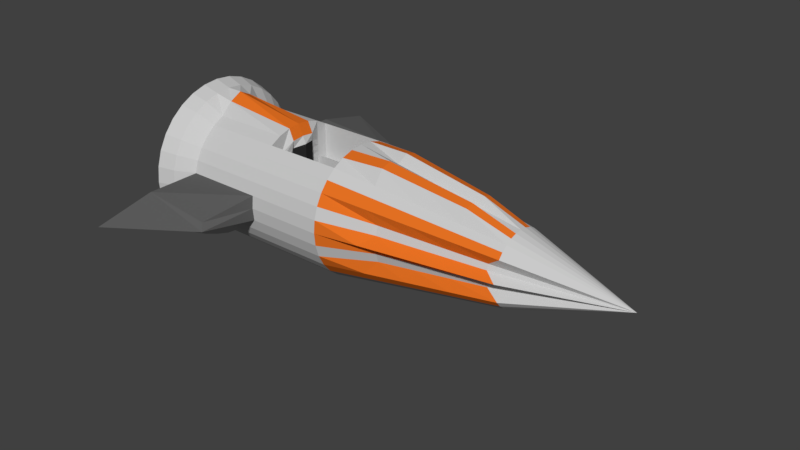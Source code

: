 # Source: Rocket.blend  (saved by Blender 2.79.0; exported with 4.5.12 LTS)
import bpy
from mathutils import Matrix  # noqa: F401  (used for matrix-valued properties, if any)

bpy.ops.wm.read_factory_settings(use_empty=True)
scene = bpy.context.scene
scene.name = 'Scene'

# ---- collections
col_collection_1 = bpy.data.collections.new('Collection 1'); scene.collection.children.link(col_collection_1)

# ---- materials (node trees are filled in below, after node groups)
mat_rocketmaincolor = bpy.data.materials.new('RocketMainColor')
mat_rocketmaincolor.alpha_threshold = 0.0
mat_rocketmaincolor.use_transparent_shadow = False
mat_rocketmaincolor.diffuse_color = (0.5926, 0.5926, 0.5926, 1.0)
mat_rocketmaincolor.roughness = 0.5
mat_wings = bpy.data.materials.new('wings')
mat_wings.alpha_threshold = 0.0
mat_wings.use_transparent_shadow = False
mat_wings.diffuse_color = (0.1193, 0.1193, 0.1193, 1.0)
mat_wings.roughness = 0.5
mat_buffercolor = bpy.data.materials.new('bufferColor')
mat_buffercolor.alpha_threshold = 0.0
mat_buffercolor.use_transparent_shadow = False
mat_buffercolor.diffuse_color = (0.8, 0.1685, 0.01701, 1.0)
mat_buffercolor.roughness = 0.5
mat_seat = bpy.data.materials.new('seat')
mat_seat.alpha_threshold = 0.0
mat_seat.use_transparent_shadow = False
mat_seat.diffuse_color = (0.02539, 0.02539, 0.02539, 1.0)
mat_seat.roughness = 0.5
mat_material_001 = bpy.data.materials.new('Material.001')
mat_material_001.alpha_threshold = 0.0
mat_material_001.use_transparent_shadow = False
mat_material_001.diffuse_color = (0.1376, 0.1376, 0.1376, 1.0)
mat_material_001.roughness = 0.5
mat_material_002 = bpy.data.materials.new('Material.002')
mat_material_002.alpha_threshold = 0.0
mat_material_002.use_transparent_shadow = False
mat_material_002.diffuse_color = (0.0, 0.233, 0.005778, 1.0)
mat_material_002.roughness = 0.5
mat_material_003 = bpy.data.materials.new('Material.003')
mat_material_003.alpha_threshold = 0.0
mat_material_003.use_transparent_shadow = False
mat_material_003.diffuse_color = (0.2598, 0.2389, 0.2545, 1.0)
mat_material_003.roughness = 0.5

# ---- material node trees

# ---- world
world_world = bpy.data.worlds.new('World'); scene.world = world_world
world_world.color = (0.05088, 0.05088, 0.05088)
world_world.use_sun_shadow = False
world_world.sun_shadow_jitter_overblur = 0.0
world_world.cycles.sampling_method = 'MANUAL'

# ---- meshes
me_cone = bpy.data.meshes.new('Cone')
me_cone.from_pydata([(0.0, 1.0, -1.0), (0.1578, 0.7931, -1.347), (0.3095, 0.7471, -1.347), (0.5556, 0.8315, -1.0), (0.7071, 0.7071, -1.0), (0.8315, 0.5556, -1.0), (0.9239, 0.3827, -1.0), (0.9808, 0.1951, -1.0), (1.0, 7.55e-08, -1.0), (0.9808, -0.1951, -1.0), (0.9239, -0.3827, -1.0), (0.8315, -0.5556, -1.0), (0.7071, -0.7071, -1.0), (0.5556, -0.8315, -1.0), (0.3095, -0.7471, -1.347), (0.1578, -0.7931, -1.347), (-3.258e-07, -1.0, -1.0), (-0.1578, -0.7931, -1.347), (-0.3095, -0.7471, -1.347), (-0.5556, -0.8315, -1.0), (-0.7071, -0.7071, -1.0), (-0.8315, -0.5556, -1.0), (-0.9239, -0.3827, -1.0), (2.104e-07, -1.452e-07, 2.08), (-0.9808, -0.1951, -1.0), (-1.0, 9.656e-07, -1.0), (-0.9808, 0.1951, -1.0), (-0.9239, 0.3827, -1.0), (-0.8315, 0.5556, -1.0), (-0.7071, 0.7071, -1.0), (-0.5556, 0.8315, -1.0), (-0.3095, 0.7471, -1.347), (-0.1578, 0.7931, -1.347), (2.448e-07, 1.794, -5.84), (0.3499, 1.759, -5.84), (0.6864, 1.657, -5.84), (0.9965, 1.491, -5.84), (1.268, 1.268, -5.84), (1.491, 0.9965, -5.84), (1.657, 0.6864, -5.84), (1.759, 0.3499, -5.84), (1.794, -1.272e-08, -5.84), (1.759, -0.3499, -5.84), (1.657, -0.6864, -5.84), (1.491, -0.9965, -5.84), (1.268, -1.268, -5.84), (0.9965, -1.491, -5.84), (0.6864, -1.657, -5.84), (0.3499, -1.759, -5.84), (-3.396e-07, -1.794, -5.84), (-0.3499, -1.759, -5.84), (-0.6864, -1.657, -5.84), (-0.9965, -1.491, -5.84), (-1.268, -1.268, -5.84), (-1.491, -0.9965, -5.84), (-1.657, -0.6864, -5.84), (-1.759, -0.3499, -5.84), (-1.794, 1.584e-06, -5.84), (-1.759, 0.3499, -5.84), (-1.657, 0.6864, -5.84), (-1.491, 0.9965, -5.84), (-1.268, 1.268, -5.84), (-0.9965, 1.491, -5.84), (-0.6864, 1.657, -5.84), (-0.3499, 1.759, -5.84), (3.505e-07, 1.794, -10.2), (0.3499, 1.759, -10.2), (0.6864, 1.657, -10.2), (0.9965, 1.491, -10.2), (1.268, 1.268, -10.2), (1.491, 0.9965, -10.2), (1.657, 0.6864, -10.2), (1.759, 0.3499, -10.2), (1.794, -8.669e-09, -10.2), (1.759, -0.3499, -10.2), (1.657, -0.6864, -10.2), (1.491, -0.9965, -10.2), (1.268, -1.268, -10.2), (0.9965, -1.491, -10.2), (0.6864, -1.657, -10.2), (0.3499, -1.759, -10.2), (-2.34e-07, -1.794, -10.2), (-0.3499, -1.759, -10.2), (-0.6864, -1.657, -10.2), (-0.9965, -1.491, -10.2), (-1.268, -1.268, -10.2), (-1.491, -0.9965, -10.2), (-1.657, -0.6864, -10.2), (-1.978, -0.3499, -10.2), (-2.164, 1.588e-06, -10.2), (-1.978, 0.3499, -10.2), (-1.657, 0.6864, -10.2), (-1.491, 0.9965, -10.2), (-1.268, 1.268, -10.2), (-0.9965, 1.491, -10.2), (-0.6864, 1.657, -10.2), (-0.3499, 1.759, -10.2), (3.505e-07, 1.794, -10.2), (0.3499, 1.759, -10.2), (0.6864, 1.657, -10.2), (0.9965, 1.491, -10.2), (1.268, 1.268, -10.2), (1.491, 0.9965, -10.2), (1.657, 0.6864, -10.2), (1.759, 0.3499, -10.2), (1.794, -8.669e-09, -10.2), (1.759, -0.3499, -10.2), (1.657, -0.6864, -10.2), (1.491, -0.9965, -10.2), (1.268, -1.268, -10.2), (0.9965, -1.491, -10.2), (0.6864, -1.657, -10.2), (0.3499, -1.759, -10.2), (-2.34e-07, -1.794, -10.2), (-0.3499, -1.759, -10.2), (-0.6864, -1.657, -10.2), (-0.9965, -1.491, -10.2), (-1.268, -1.268, -10.2), (-1.491, -0.9965, -10.2), (-1.657, -0.6864, -10.2), (-1.657, 0.6864, -10.2), (-1.491, 0.9965, -10.2), (-1.268, 1.268, -10.2), (-0.9965, 1.491, -10.2), (-0.6864, 1.657, -10.2), (-0.3499, 1.759, -10.2), (4.731e-07, 2.162, -10.65), (0.4219, 2.121, -10.65), (0.8275, 1.998, -10.65), (1.201, 1.798, -10.65), (1.529, 1.529, -10.65), (1.798, 1.201, -10.65), (1.998, 0.8275, -10.65), (2.121, 0.4219, -10.65), (2.162, -7.647e-08, -10.65), (2.121, -0.4219, -10.65), (1.998, -0.8275, -10.65), (1.798, -1.201, -10.65), (1.529, -1.529, -10.65), (1.201, -1.798, -10.65), (0.8275, -1.998, -10.65), (0.4219, -2.121, -10.65), (-2.315e-07, -2.162, -10.65), (-0.4219, -2.121, -10.65), (-0.8275, -1.998, -10.65), (-1.201, -1.798, -10.65), (-1.529, -1.529, -10.65), (-1.798, -1.201, -10.65), (-1.998, -0.8275, -10.65), (-2.121, -0.4219, -10.65), (-2.162, 1.848e-06, -10.65), (-2.121, 0.4219, -10.65), (-1.998, 0.8275, -10.65), (-1.798, 1.201, -10.65), (-1.529, 1.529, -10.65), (-1.201, 1.798, -10.65), (-0.8275, 1.998, -10.65), (-0.4219, 2.121, -10.65), (1.372e-07, 2.308, -11.12), (0.4502, 2.263, -11.12), (0.8831, 2.132, -11.12), (1.282, 1.919, -11.12), (1.632, 1.632, -11.12), (1.919, 1.282, -11.12), (2.132, 0.8831, -11.12), (2.263, 0.4502, -11.12), (2.308, -1.021e-07, -11.12), (2.263, -0.4502, -11.12), (2.132, -0.8831, -11.12), (1.919, -1.282, -11.12), (1.632, -1.632, -11.12), (1.282, -1.919, -11.12), (0.8831, -2.132, -11.12), (0.4502, -2.263, -11.12), (-6.148e-07, -2.308, -11.12), (-0.4502, -2.263, -11.12), (-0.8831, -2.132, -11.12), (-1.282, -1.919, -11.12), (-1.632, -1.632, -11.12), (-1.919, -1.282, -11.12), (-2.132, -0.8831, -11.12), (-2.263, -0.4502, -11.12), (-2.308, 1.952e-06, -11.12), (-2.263, 0.4502, -11.12), (-2.132, 0.8831, -11.12), (-1.919, 1.282, -11.12), (-1.632, 1.632, -11.12), (-1.282, 1.919, -11.12), (-0.8831, 2.132, -11.12), (-0.4502, 2.263, -11.12), (2.899e-07, 1.818, -10.57), (0.3546, 1.783, -10.57), (0.6956, 1.679, -10.57), (1.01, 1.511, -10.57), (1.285, 1.285, -10.57), (1.511, 1.01, -10.57), (1.679, 0.6956, -10.57), (1.783, 0.3546, -10.57), (1.818, -1.552e-07, -10.57), (1.783, -0.3546, -10.57), (1.679, -0.6956, -10.57), (1.511, -1.01, -10.57), (1.285, -1.285, -10.57), (1.01, -1.511, -10.57), (0.6956, -1.679, -10.57), (0.3546, -1.783, -10.57), (-3.024e-07, -1.818, -10.57), (-0.3546, -1.783, -10.57), (-0.6956, -1.679, -10.57), (-1.01, -1.511, -10.57), (-1.285, -1.285, -10.57), (-1.511, -1.01, -10.57), (-1.679, -0.6956, -10.57), (-1.783, -0.3546, -10.57), (-1.818, 1.463e-06, -10.57), (-1.783, 0.3546, -10.57), (-1.679, 0.6956, -10.57), (-1.511, 1.01, -10.57), (-1.285, 1.285, -10.57), (-1.01, 1.511, -10.57), (-0.6956, 1.679, -10.57), (-0.3546, 1.783, -10.57), (0.9965, -1.491, -8.017), (1.268, -1.268, -8.017), (-1.491, 0.9965, -8.017), (-1.657, 0.6864, -8.017), (0.6864, -1.657, -8.017), (0.3499, 1.759, -8.017), (2.977e-07, 1.794, -8.017), (-1.268, 1.268, -8.017), (0.3499, -1.759, -8.017), (0.6864, 1.657, -8.017), (-0.9965, 1.491, -8.017), (-2.868e-07, -1.794, -8.017), (0.9965, 1.491, -8.017), (-0.6864, 1.657, -8.017), (-0.3499, -1.759, -8.017), (1.268, 1.268, -8.017), (-0.3499, 1.759, -8.017), (-0.6864, -1.657, -8.017), (1.491, 0.9965, -8.017), (-0.9965, -1.491, -8.017), (1.657, 0.6864, -8.017), (-1.268, -1.268, -8.017), (1.759, 0.3499, -8.017), (-1.491, -0.9965, -8.017), (1.794, -1.069e-08, -8.017), (-1.657, -0.6864, -8.017), (1.759, -0.3499, -8.017), (-1.759, -0.3499, -8.017), (1.657, -0.6864, -8.017), (-1.794, 1.586e-06, -8.017), (1.491, -0.9965, -8.017), (-1.759, 0.3499, -8.017), (-0.4541, -0.9965, -5.84), (-0.6199, -0.6864, -5.84), (-0.722, -0.3499, -5.84), (-0.7564, 5.858e-07, -5.84), (-0.722, 0.3499, -5.84), (-0.6199, 0.6864, -5.84), (-0.4541, 0.9965, -5.84), (-0.6199, 0.6864, -8.017), (-0.4541, 0.9965, -8.017), (-0.4541, -0.9965, -8.017), (-0.6199, -0.6864, -8.017), (-0.722, -0.3499, -8.017), (0.5652, 0.9965, -5.84), (-0.722, 0.3499, -8.017), (0.5652, -0.9965, -5.84), (0.3994, -0.6864, -5.84), (0.2974, -0.3499, -5.641), (0.2629, -4.271e-07, -5.641), (0.2974, 0.3499, -5.641), (0.3994, 0.6864, -5.84), (0.5652, 0.9965, -5.84), (0.3994, 0.6864, -8.017), (0.5652, 0.9965, -8.017), (0.5652, -0.9965, -8.017), (0.3994, -0.6864, -8.017), (0.09598, -0.3499, -8.017), (0.06151, -3.983e-07, -8.017), (0.09598, 0.3499, -8.017), (-1.139, -0.6864, -5.84), (-1.48, 1.045e-06, -7.881), (-1.446, -0.3499, -7.881), (-1.139, 0.6864, -5.84), (-0.9728, 0.9965, -5.84), (-0.9728, -0.9965, -5.84), (-1.241, -0.3499, -5.84), (-0.9728, -0.9965, -8.017), (-1.139, -0.6864, -8.017), (-1.275, 1.085e-06, -5.84), (-0.9728, 0.9965, -8.017), (-1.446, 0.3499, -7.881), (-1.139, 0.6864, -8.017), (-1.241, 0.3499, -5.84), (0.05552, -0.9965, -8.017), (0.3994, 0.6864, -5.84), (-0.2123, -0.3499, -8.017), (0.05552, -0.9965, -5.84), (-0.1102, -0.6864, -5.84), (-0.2123, -0.3499, -5.641), (-0.1102, -0.6864, -8.017), (-0.2468, 6.6e-08, -5.641), (-0.2123, 0.3499, -5.641), (-0.1102, 0.6864, -8.017), (0.05553, 0.9965, -8.017), (-0.1102, 0.6864, -5.84), (0.05553, 0.9965, -5.84), (-0.2123, 0.3499, -8.017), (-1.241, -0.3499, -7.893), (-0.722, -0.3499, -7.893), (-0.2468, 6.328e-08, -7.783), (-0.7564, 5.564e-07, -7.783), (-0.2123, -0.3499, -7.893), (0.2974, -0.3499, -7.893), (-0.722, 0.3499, -7.893), (-1.241, 0.3499, -7.893), (0.2974, 0.3499, -7.893), (0.2629, -4.298e-07, -7.783), (-0.2123, 0.3499, -7.893), (-1.275, 1.055e-06, -7.783), (0.3994, 0.6864, -8.017), (0.5652, 0.9965, -8.017), (-0.6601, 0.6864, -5.84), (-0.4944, 0.9965, -5.84), (-0.6601, 0.6864, -8.017), (-0.4944, 0.9965, -8.017), (-0.4923, -0.9965, -5.84), (-0.6581, -0.6864, -5.84), (-0.4923, -0.9965, -8.017), (-0.6581, -0.6864, -8.017), (-1.139, -0.6864, -5.84), (-0.6199, -0.6864, -5.84), (-0.722, -0.3499, -5.84), (-0.7564, 5.858e-07, -5.84), (-0.722, 0.3499, -5.84), (-0.6199, 0.6864, -5.84), (-1.241, -0.3499, -5.84), (-1.275, 1.085e-06, -5.84), (-1.241, 0.3499, -5.84), (-1.139, 0.6864, -5.84), (-0.9656, -0.6864, -5.84), (-0.7928, -0.6864, -5.84), (-1.205, -0.3499, -7.927), (-0.9632, -0.3499, -7.972), (-0.7999, 0.9965, -5.84), (-0.627, 0.9965, -5.84), (-0.9656, -0.6864, -8.017), (-0.7928, -0.6864, -8.017), (-0.7999, 0.9965, -8.017), (-0.627, 0.9965, -8.017), (-1.205, 0.3499, -7.927), (-0.9632, 0.3499, -7.972), (-0.7928, 0.6864, -5.84), (-0.9656, 0.6864, -5.84), (-0.627, -0.9965, -5.84), (-0.7999, -0.9965, -5.84), (-0.627, -0.9965, -8.017), (-0.7999, -0.9965, -8.017), (-0.7928, 0.6864, -8.017), (-0.9656, 0.6864, -8.017), (-1.068, -0.3499, -7.893), (-0.8948, -0.3499, -7.893), (-1.068, 0.3499, -7.893), (-0.8948, 0.3499, -7.893), (-0.9293, 7.227e-07, -7.783), (-1.102, 8.89e-07, -7.783), (-1.152, -0.6864, -5.977), (-0.8143, -0.6864, -5.977), (-1.351, -0.3499, -5.977), (-1.014, -0.3499, -5.977), (-1.419, 9.369e-07, -5.977), (-1.081, 7.705e-07, -5.977), (-1.351, 0.3499, -5.977), (-1.014, 0.3499, -5.977), (-0.8143, 0.6864, -5.977), (-1.152, 0.6864, -5.977), (1.268, -1.268, -7.291), (1.268, -1.268, -6.565), (2.801e-07, 1.794, -7.291), (2.624e-07, 1.794, -6.565), (0.9965, -1.491, -6.565), (0.9965, -1.491, -7.291), (-1.491, 0.9965, -6.565), (-1.491, 0.9965, -7.291), (0.6864, -1.657, -6.565), (0.6864, -1.657, -7.291), (0.3499, 1.759, -6.565), (0.3499, 1.759, -7.291), (-1.268, 1.268, -6.565), (-1.268, 1.268, -7.291), (0.3499, -1.759, -6.565), (0.3499, -1.759, -7.291), (0.6864, 1.657, -6.565), (0.6864, 1.657, -7.291), (-0.9965, 1.491, -6.565), (-0.9965, 1.491, -7.291), (-3.22e-07, -1.794, -6.565), (-3.044e-07, -1.794, -7.291), (0.9965, 1.491, -6.565), (0.9965, 1.491, -7.291), (-0.6864, 1.657, -6.565), (-0.6864, 1.657, -7.291), (-0.3499, -1.759, -6.565), (-0.3499, -1.759, -7.291), (1.268, 1.268, -6.565), (1.268, 1.268, -7.291), (-0.3499, 1.759, -6.565), (-0.3499, 1.759, -7.291), (-0.6864, -1.657, -6.565), (-0.6864, -1.657, -7.291), (1.491, 0.9965, -6.565), (1.491, 0.9965, -7.291), (-0.9965, -1.491, -6.565), (-0.9965, -1.491, -7.291), (1.657, 0.6864, -6.565), (1.657, 0.6864, -7.291), (-1.268, -1.268, -6.565), (-1.268, -1.268, -7.291), (1.759, 0.3499, -6.565), (1.759, 0.3499, -7.291), (-1.491, -0.9965, -6.565), (-1.491, -0.9965, -7.291), (1.794, -1.204e-08, -6.565), (1.794, -1.137e-08, -7.291), (1.759, -0.3499, -6.565), (1.759, -0.3499, -7.291), (1.657, -0.6864, -6.565), (1.657, -0.6864, -7.291), (1.491, -0.9965, -6.565), (1.491, -0.9965, -7.291), (-0.4541, 0.9965, -6.565), (-0.4541, 0.9965, -7.291), (-0.4541, -0.9965, -6.565), (-0.4541, -0.9965, -7.291), (0.3994, 0.6864, -7.291), (0.3994, 0.6864, -6.565), (0.5652, 0.9965, -6.565), (0.5652, 0.9965, -7.291), (0.5652, -0.9965, -6.565), (0.5652, -0.9965, -7.291), (0.3994, -0.6864, -6.565), (0.3994, -0.6864, -7.291), (0.2974, -0.3499, -6.565), (0.09598, -0.3499, -7.291), (0.2629, -3.997e-07, -6.565), (0.06151, -3.99e-07, -7.291), (0.2974, 0.3499, -6.565), (0.09598, 0.3499, -7.291), (-0.9728, 0.9965, -7.291), (-0.9728, 0.9965, -6.565), (-0.9728, -0.9965, -6.565), (-0.9728, -0.9965, -7.291), (0.05553, 0.9965, -7.291), (0.05553, 0.9965, -6.565), (0.05552, -0.9965, -6.565), (0.05552, -0.9965, -7.291), (0.3994, 0.6864, -7.291), (0.3994, 0.6864, -6.565), (0.5652, 0.9965, -6.565), (0.5652, 0.9965, -7.291), (-0.6601, 0.6864, -7.291), (-0.6601, 0.6864, -6.565), (-0.4944, 0.9965, -6.565), (-0.4944, 0.9965, -7.291), (-0.4923, -0.9965, -6.565), (-0.4923, -0.9965, -7.291), (-0.6581, -0.6864, -6.565), (-0.6581, -0.6864, -7.291), (-0.7999, 0.9965, -7.291), (-0.7999, 0.9965, -6.565), (-0.627, 0.9965, -7.291), (-0.627, 0.9965, -6.565), (-0.7999, -0.9965, -6.565), (-0.7999, -0.9965, -7.291), (-0.627, -0.9965, -6.565), (-0.627, -0.9965, -7.291), (-6.067e-08, 1.645, -10.05), (0.321, 1.614, -10.05), (0.6297, 1.52, -10.05), (0.9141, 1.368, -10.05), (1.163, 1.163, -10.05), (1.368, 0.9141, -10.05), (1.52, 0.6297, -10.05), (1.614, 0.321, -10.05), (1.645, -1.214e-07, -10.05), (1.614, -0.321, -10.05), (1.52, -0.6297, -10.05), (1.368, -0.9141, -10.05), (1.163, -1.163, -10.05), (0.9141, -1.368, -10.05), (0.6297, -1.52, -10.05), (0.321, -1.614, -10.05), (-5.968e-07, -1.645, -10.05), (-0.321, -1.614, -10.05), (-0.6297, -1.52, -10.05), (-0.9141, -1.368, -10.05), (-1.163, -1.163, -10.05), (-1.368, -0.9141, -10.05), (-1.52, -0.6297, -10.05), (-1.614, -0.321, -10.05), (-1.645, 1.343e-06, -10.05), (-1.614, 0.321, -10.05), (-1.52, 0.6297, -10.05), (-1.368, 0.9141, -10.05), (-1.163, 1.163, -10.05), (-0.9141, 1.368, -10.05), (-0.6297, 1.52, -10.05), (-0.321, 1.614, -10.05), (-1.19e-08, 1.153, -9.879), (0.2249, 1.131, -9.879), (0.4412, 1.065, -9.879), (0.6405, 0.9586, -9.879), (0.8153, 0.8153, -9.879), (0.9586, 0.6405, -9.879), (1.065, 0.4412, -9.879), (1.131, 0.2249, -9.879), (1.153, -2.822e-08, -9.879), (1.131, -0.2249, -9.879), (1.065, -0.4412, -9.879), (0.9586, -0.6405, -9.879), (0.8153, -0.8153, -9.879), (0.6405, -0.9586, -9.879), (0.4412, -1.065, -9.879), (0.2249, -1.131, -9.879), (-3.876e-07, -1.153, -9.879), (-0.2249, -1.131, -9.879), (-0.4412, -1.065, -9.879), (-0.6405, -0.9586, -9.879), (-0.8153, -0.8153, -9.879), (-0.9586, -0.6405, -9.879), (-1.065, -0.4412, -9.879), (-1.131, -0.2249, -9.879), (-1.153, 9.98e-07, -9.879), (-1.131, 0.2249, -9.879), (-1.065, 0.4412, -9.879), (-0.9586, 0.6405, -9.879), (-0.8153, 0.8153, -9.879), (-0.6405, 0.9586, -9.879), (-0.4412, 1.065, -9.879), (-0.2249, 1.131, -9.879), (6.565e-07, 0.3641, -9.165), (0.07103, 0.3571, -9.165), (0.1393, 0.3364, -9.165), (0.2023, 0.3027, -9.165), (0.2575, 0.2575, -9.165), (0.3027, 0.2023, -9.165), (0.3364, 0.1393, -9.165), (0.3571, 0.07103, -9.165), (0.3641, 1.058e-07, -9.165), (0.3571, -0.07103, -9.165), (0.3364, -0.1393, -9.165), (0.3027, -0.2023, -9.165), (0.2575, -0.2575, -9.165), (0.2023, -0.3027, -9.165), (0.1393, -0.3364, -9.165), (0.07103, -0.3571, -9.165), (5.379e-07, -0.3641, -9.165), (-0.07103, -0.3571, -9.165), (-0.1393, -0.3364, -9.165), (-0.2023, -0.3027, -9.165), (-0.2575, -0.2575, -9.165), (-0.3027, -0.2023, -9.165), (-0.3364, -0.1393, -9.165), (-0.3571, -0.07103, -9.165), (-0.3641, 4.299e-07, -9.165), (-0.3571, 0.07103, -9.165), (-0.3364, 0.1393, -9.165), (-0.3027, 0.2023, -9.165), (-0.2575, 0.2575, -9.165), (-0.2023, 0.3027, -9.165), (-0.1393, 0.3364, -9.165), (-0.07103, 0.3571, -9.165), (0.9965, 0.6658, -2.21), (1.161, 0.776, -3.42), (1.326, 0.8863, -4.63), (1.128, 1.128, -4.63), (0.9877, 0.9877, -3.42), (0.8474, 0.8474, -2.21), (6.121e-08, 1.198, -2.21), (1.224e-07, 1.397, -3.42), (1.836e-07, 1.595, -4.63), (-0.2517, 1.265, -4.282), (-0.2204, 1.108, -3.304), (-0.1891, 0.9505, -2.326), (0.8474, -0.8474, -2.21), (0.9877, -0.9877, -3.42), (1.128, -1.128, -4.63), (1.326, -0.8863, -4.63), (1.161, -0.776, -3.42), (0.9965, -0.6658, -2.21), (-1.391, 0.2338, -2.21), (-1.585, 0.2725, -3.42), (-1.78, 0.3112, -4.63), (-1.595, 1.429e-06, -4.63), (-1.397, 1.275e-06, -3.42), (-1.198, 1.12e-06, -2.21), (-0.6658, -0.9964, -2.21), (-0.776, -1.161, -3.42), (-0.8863, -1.326, -4.63), (-0.4937, -1.192, -4.282), (-0.4323, -1.044, -3.304), (-0.3709, -0.8953, -2.326), (0.9279, 0.4586, -2.21), (1.111, 0.5345, -3.42), (1.295, 0.6105, -4.63), (0.6658, -0.9965, -2.21), (0.776, -1.161, -3.42), (0.8863, -1.326, -4.63), (-1.323, 0.4586, -2.21), (-1.506, 0.5345, -3.42), (-1.689, 0.6105, -4.63), (-0.8474, -0.8474, -2.21), (-0.9877, -0.9877, -3.42), (-1.128, -1.128, -4.63), (0.9961, 0.2338, -2.21), (1.191, 0.2725, -3.42), (1.385, 0.3112, -4.63), (0.1891, 0.9505, -2.326), (0.2204, 1.108, -3.304), (0.2517, 1.265, -4.282), (0.3709, -0.8953, -2.326), (0.4323, -1.044, -3.304), (0.4937, -1.192, -4.282), (-0.9964, 0.6658, -2.21), (-1.161, 0.776, -3.42), (-1.326, 0.8863, -4.63), (-0.9965, -0.6658, -2.21), (-1.161, -0.776, -3.42), (-1.326, -0.8863, -4.63), (1.198, 5.344e-08, -2.21), (1.397, 3.139e-08, -3.42), (1.595, 9.336e-09, -4.63), (0.1891, -0.9505, -2.326), (0.2204, -1.108, -3.304), (0.2517, -1.265, -4.282), (-0.8474, 0.8474, -2.21), (-0.9877, 0.9877, -3.42), (-1.128, 1.128, -4.63), (-1.323, -0.4586, -2.21), (-1.506, -0.5345, -3.42), (-1.689, -0.6105, -4.63), (0.3709, 0.8953, -2.326), (0.4323, 1.044, -3.304), (0.4937, 1.192, -4.282), (0.9961, -0.2338, -2.21), (1.191, -0.2725, -3.42), (1.385, -0.3112, -4.63), (-3.293e-07, -1.198, -2.21), (-3.327e-07, -1.397, -3.42), (-3.362e-07, -1.595, -4.63), (-0.6658, 0.9965, -2.21), (-0.776, 1.161, -3.42), (-0.8863, 1.326, -4.63), (0.6658, 0.9964, -2.21), (0.776, 1.161, -3.42), (0.8863, 1.326, -4.63), (0.9279, -0.4586, -2.21), (1.111, -0.5345, -3.42), (1.295, -0.6105, -4.63), (-1.391, -0.2338, -2.21), (-1.585, -0.2725, -3.42), (-1.78, -0.3112, -4.63), (-0.1891, -0.9505, -2.326), (-0.2204, -1.108, -3.304), (-0.2517, -1.265, -4.282), (-0.3709, 0.8953, -2.326), (-0.4323, 1.044, -3.304), (-0.4937, 1.192, -4.282), (3.505e-07, 4.813, -10.2), (0.3499, 3.285, -10.2), (0.3499, -3.285, -10.2), (-2.34e-07, -4.973, -10.2), (-0.3499, -3.285, -10.2), (-0.3499, 3.285, -10.2), (0.1192, 3.466, -8.277), (0.121, -3.3, -8.221), (-2.746e-07, -3.505, -8.017), (-0.121, -3.3, -8.221), (-0.1191, 3.466, -8.277), (8.804e-07, 3.746, -8.087)], [], [(0, 23, 1), (1, 23, 2), (2, 23, 3), (3, 23, 4), (4, 23, 5), (5, 23, 6), (6, 23, 7), (7, 23, 8), (8, 23, 9), (9, 23, 10), (10, 23, 11), (11, 23, 12), (12, 23, 13), (13, 23, 14), (14, 23, 15), (15, 23, 16), (16, 23, 17), (17, 23, 18), (18, 23, 19), (19, 23, 20), (20, 23, 21), (21, 23, 22), (22, 23, 24), (24, 23, 25), (25, 23, 26), (26, 23, 27), (27, 23, 28), (28, 23, 29), (29, 23, 30), (30, 23, 31), (31, 23, 32), (32, 23, 0), (577, 576, 38, 37), (223, 222, 78, 77), (583, 582, 33, 64), (589, 588, 45, 44), (595, 594, 58, 57), (601, 600, 52, 51), (576, 606, 39, 38), (588, 609, 46, 45), (594, 612, 59, 58), (600, 615, 53, 52), (606, 618, 40, 39), (582, 621, 34, 33), (609, 624, 47, 46), (612, 627, 60, 59), (615, 630, 54, 53), (618, 633, 41, 40), (624, 636, 48, 47), (627, 639, 61, 60), (630, 642, 55, 54), (621, 645, 35, 34), (633, 648, 42, 41), (636, 651, 49, 48), (639, 654, 62, 61), (645, 657, 36, 35), (648, 660, 43, 42), (642, 663, 56, 55), (651, 666, 50, 49), (654, 669, 63, 62), (657, 577, 37, 36), (660, 589, 44, 43), (663, 595, 57, 56), (666, 601, 51, 50), (669, 583, 64, 63), (80, 81, 113, 112), (225, 224, 92, 91), (222, 226, 79, 78), (236, 82, 674, 679), (224, 229, 93, 92), (226, 230, 80, 79), (227, 231, 67, 66), (229, 232, 94, 93), (81, 80, 672, 673), (231, 234, 68, 67), (232, 235, 95, 94), (233, 236, 679, 678), (234, 237, 69, 68), (235, 238, 96, 95), (236, 239, 83, 82), (237, 240, 70, 69), (230, 233, 678, 677), (239, 241, 84, 83), (240, 242, 71, 70), (241, 243, 85, 84), (242, 244, 72, 71), (243, 245, 86, 85), (244, 246, 73, 72), (245, 247, 87, 86), (246, 248, 74, 73), (247, 249, 88, 87), (248, 250, 75, 74), (249, 251, 89, 88), (250, 252, 76, 75), (251, 253, 90, 89), (252, 223, 77, 76), (253, 225, 91, 90), (115, 116, 145, 144), (67, 68, 100, 99), (94, 95, 124, 123), (81, 82, 114, 113), (68, 69, 101, 100), (95, 96, 125, 124), (82, 83, 115, 114), (69, 70, 102, 101), (96, 65, 97, 125), (83, 84, 116, 115), (70, 71, 103, 102), (84, 85, 117, 116), (71, 72, 104, 103), (85, 86, 118, 117), (72, 73, 105, 104), (86, 87, 119, 118), (73, 74, 106, 105), (87, 88, 119), (74, 75, 107, 106), (75, 76, 108, 107), (76, 77, 109, 108), (90, 91, 120), (77, 78, 110, 109), (91, 92, 121, 120), (78, 79, 111, 110), (65, 66, 98, 97), (92, 93, 122, 121), (79, 80, 112, 111), (66, 67, 99, 98), (93, 94, 123, 122), (147, 148, 180, 179), (102, 103, 132, 131), (116, 117, 146, 145), (103, 104, 133, 132), (117, 118, 147, 146), (104, 105, 134, 133), (118, 119, 148, 147), (105, 106, 135, 134), (119, 88, 149, 148), (106, 107, 136, 135), (88, 89, 150, 149), (107, 108, 137, 136), (89, 90, 151, 150), (108, 109, 138, 137), (90, 120, 152, 151), (109, 110, 139, 138), (120, 121, 153, 152), (110, 111, 140, 139), (97, 98, 127, 126), (121, 122, 154, 153), (111, 112, 141, 140), (98, 99, 128, 127), (122, 123, 155, 154), (112, 113, 142, 141), (99, 100, 129, 128), (123, 124, 156, 155), (113, 114, 143, 142), (100, 101, 130, 129), (124, 125, 157, 156), (114, 115, 144, 143), (101, 102, 131, 130), (125, 97, 126, 157), (182, 183, 215, 214), (134, 135, 167, 166), (148, 149, 181, 180), (135, 136, 168, 167), (149, 150, 182, 181), (136, 137, 169, 168), (150, 151, 183, 182), (137, 138, 170, 169), (151, 152, 184, 183), (138, 139, 171, 170), (152, 153, 185, 184), (139, 140, 172, 171), (126, 127, 159, 158), (153, 154, 186, 185), (140, 141, 173, 172), (127, 128, 160, 159), (154, 155, 187, 186), (141, 142, 174, 173), (128, 129, 161, 160), (155, 156, 188, 187), (142, 143, 175, 174), (129, 130, 162, 161), (156, 157, 189, 188), (143, 144, 176, 175), (130, 131, 163, 162), (157, 126, 158, 189), (144, 145, 177, 176), (131, 132, 164, 163), (145, 146, 178, 177), (132, 133, 165, 164), (146, 147, 179, 178), (133, 134, 166, 165), (217, 218, 506, 505), (169, 170, 202, 201), (183, 184, 216, 215), (170, 171, 203, 202), (184, 185, 217, 216), (171, 172, 204, 203), (158, 159, 191, 190), (185, 186, 218, 217), (172, 173, 205, 204), (159, 160, 192, 191), (186, 187, 219, 218), (173, 174, 206, 205), (160, 161, 193, 192), (187, 188, 220, 219), (174, 175, 207, 206), (161, 162, 194, 193), (188, 189, 221, 220), (175, 176, 208, 207), (162, 163, 195, 194), (189, 158, 190, 221), (176, 177, 209, 208), (163, 164, 196, 195), (177, 178, 210, 209), (164, 165, 197, 196), (178, 179, 211, 210), (165, 166, 198, 197), (179, 180, 212, 211), (166, 167, 199, 198), (180, 181, 213, 212), (167, 168, 200, 199), (181, 182, 214, 213), (168, 169, 201, 200), (345, 349, 264, 265), (431, 378, 223, 252), (476, 356, 254, 434), (429, 431, 252, 250), (288, 291, 339, 338), (427, 429, 250, 248), (356, 343, 255, 254), (425, 427, 248, 246), (298, 279, 315, 314), (421, 425, 246, 244), (419, 423, 245, 243), (417, 421, 244, 242), (415, 419, 243, 241), (413, 417, 242, 240), (411, 415, 241, 239), (409, 380, 228, 238), (407, 413, 240, 237), (405, 411, 239, 236), (403, 409, 238, 235), (401, 407, 237, 234), (399, 405, 236, 233), (397, 403, 235, 232), (395, 401, 234, 231), (393, 399, 233, 230), (391, 397, 232, 229), (389, 395, 231, 227), (387, 393, 230, 226), (385, 391, 229, 224), (380, 389, 227, 228), (383, 387, 226, 222), (354, 347, 260, 259), (378, 383, 222, 223), (301, 303, 271, 270), (298, 302, 278, 279), (300, 301, 270, 269), (456, 299, 268, 440), (279, 280, 319, 315), (299, 300, 269, 268), (257, 256, 334, 335), (472, 351, 262, 433), (360, 353, 267, 261), (354, 259, 337, 376), (351, 360, 261, 262), (349, 358, 263, 264), (342, 282, 332, 368), (293, 283, 321, 317), (449, 436, 275, 281), (447, 449, 281, 280), (445, 447, 280, 279), (443, 445, 279, 278), (268, 269, 329, 328), (439, 276, 323, 461), (302, 296, 277, 278), (303, 304, 272, 271), (306, 305, 275, 276), (304, 307, 273, 272), (307, 308, 274, 273), (305, 309, 281, 275), (309, 267, 316, 320), (454, 306, 276, 439), (253, 251, 283, 293), (58, 59, 285, 295), (247, 245, 289, 290), (224, 225, 294, 292), (57, 58, 295, 291), (225, 253, 293, 294), (385, 224, 292, 450), (56, 57, 291, 288), (59, 60, 286, 285), (251, 249, 284, 283), (54, 55, 282, 287), (55, 56, 288, 282), (422, 54, 287, 452), (249, 247, 290, 284), (433, 262, 306, 454), (280, 281, 318, 319), (261, 267, 309, 305), (259, 260, 308, 307), (258, 259, 307, 304), (262, 261, 305, 306), (257, 258, 304, 303), (264, 263, 296, 302), (254, 255, 300, 299), (352, 293, 317, 364), (434, 254, 299, 456), (255, 256, 301, 300), (265, 264, 302, 298), (256, 257, 303, 301), (366, 363, 311, 313), (312, 314, 315, 319), (365, 366, 313, 316), (320, 312, 319, 318), (316, 313, 312, 320), (313, 311, 314, 312), (345, 265, 311, 363), (281, 309, 320, 318), (283, 284, 310, 321), (265, 298, 314, 311), (461, 323, 327, 465), (276, 275, 322, 323), (273, 274, 266, 297), (437, 273, 297, 459), (462, 465, 327, 326), (297, 266, 325, 324), (323, 322, 326, 327), (459, 297, 324, 463), (467, 469, 331, 330), (443, 278, 331, 469), (440, 268, 328, 466), (278, 277, 330, 331), (369, 371, 334, 333), (371, 373, 335, 334), (373, 375, 336, 335), (375, 376, 337, 336), (291, 295, 340, 339), (282, 288, 338, 332), (258, 257, 335, 336), (295, 285, 341, 340), (259, 258, 336, 337), (256, 255, 333, 334), (340, 341, 377, 374), (374, 377, 376, 375), (339, 340, 374, 372), (372, 374, 375, 373), (338, 339, 372, 370), (370, 372, 373, 371), (332, 338, 370, 368), (368, 370, 371, 369), (284, 344, 362, 310), (344, 345, 363, 362), (317, 321, 367, 364), (364, 367, 366, 365), (321, 310, 362, 367), (367, 362, 363, 366), (267, 353, 365, 316), (353, 352, 364, 365), (255, 343, 369, 333), (343, 342, 368, 369), (290, 289, 359, 348), (348, 359, 358, 349), (292, 294, 361, 350), (350, 361, 360, 351), (285, 355, 377, 341), (355, 354, 376, 377), (294, 293, 352, 361), (361, 352, 353, 360), (450, 292, 350, 470), (470, 350, 351, 472), (285, 286, 346, 355), (355, 346, 347, 354), (287, 282, 342, 357), (357, 342, 343, 356), (452, 287, 357, 474), (474, 357, 356, 476), (284, 290, 348, 344), (344, 348, 349, 345), (359, 475, 477, 358), (475, 474, 476, 477), (289, 453, 475, 359), (453, 452, 474, 475), (346, 471, 473, 347), (471, 470, 472, 473), (286, 451, 471, 346), (451, 450, 470, 471), (277, 441, 467, 330), (441, 440, 466, 467), (269, 442, 468, 329), (442, 443, 469, 468), (328, 329, 468, 466), (466, 468, 469, 467), (322, 458, 462, 326), (458, 459, 463, 462), (324, 325, 464, 463), (463, 464, 465, 462), (275, 436, 458, 322), (436, 437, 459, 458), (266, 460, 464, 325), (460, 461, 465, 464), (263, 435, 457, 296), (435, 434, 456, 457), (260, 432, 455, 308), (432, 433, 454, 455), (245, 423, 453, 289), (423, 422, 452, 453), (60, 384, 451, 286), (384, 385, 450, 451), (308, 455, 438, 274), (455, 454, 439, 438), (274, 438, 460, 266), (438, 439, 461, 460), (269, 270, 444, 442), (442, 444, 445, 443), (270, 271, 446, 444), (444, 446, 447, 445), (271, 272, 448, 446), (446, 448, 449, 447), (272, 273, 437, 448), (448, 437, 436, 449), (347, 473, 432, 260), (473, 472, 433, 432), (296, 457, 441, 277), (457, 456, 440, 441), (45, 46, 382, 379), (379, 382, 383, 378), (46, 47, 386, 382), (382, 386, 387, 383), (33, 34, 388, 381), (381, 388, 389, 380), (60, 61, 390, 384), (384, 390, 391, 385), (47, 48, 392, 386), (386, 392, 393, 387), (34, 35, 394, 388), (388, 394, 395, 389), (61, 62, 396, 390), (390, 396, 397, 391), (48, 49, 398, 392), (392, 398, 399, 393), (35, 36, 400, 394), (394, 400, 401, 395), (62, 63, 402, 396), (396, 402, 403, 397), (49, 50, 404, 398), (398, 404, 405, 399), (36, 37, 406, 400), (400, 406, 407, 401), (63, 64, 408, 402), (402, 408, 409, 403), (50, 51, 410, 404), (404, 410, 411, 405), (37, 38, 412, 406), (406, 412, 413, 407), (64, 33, 381, 408), (408, 381, 380, 409), (51, 52, 414, 410), (410, 414, 415, 411), (38, 39, 416, 412), (412, 416, 417, 413), (52, 53, 418, 414), (414, 418, 419, 415), (39, 40, 420, 416), (416, 420, 421, 417), (53, 54, 422, 418), (418, 422, 423, 419), (40, 41, 424, 420), (420, 424, 425, 421), (41, 42, 426, 424), (424, 426, 427, 425), (42, 43, 428, 426), (426, 428, 429, 427), (43, 44, 430, 428), (428, 430, 431, 429), (358, 477, 435, 263), (477, 476, 434, 435), (44, 45, 379, 430), (430, 379, 378, 431), (492, 493, 525, 524), (204, 205, 493, 492), (191, 192, 480, 479), (218, 219, 507, 506), (205, 206, 494, 493), (192, 193, 481, 480), (219, 220, 508, 507), (206, 207, 495, 494), (193, 194, 482, 481), (220, 221, 509, 508), (207, 208, 496, 495), (194, 195, 483, 482), (221, 190, 478, 509), (208, 209, 497, 496), (195, 196, 484, 483), (209, 210, 498, 497), (196, 197, 485, 484), (210, 211, 499, 498), (197, 198, 486, 485), (211, 212, 500, 499), (198, 199, 487, 486), (212, 213, 501, 500), (199, 200, 488, 487), (213, 214, 502, 501), (200, 201, 489, 488), (214, 215, 503, 502), (201, 202, 490, 489), (215, 216, 504, 503), (202, 203, 491, 490), (216, 217, 505, 504), (203, 204, 492, 491), (190, 191, 479, 478), (527, 528, 560, 559), (479, 480, 512, 511), (506, 507, 539, 538), (493, 494, 526, 525), (480, 481, 513, 512), (507, 508, 540, 539), (494, 495, 527, 526), (481, 482, 514, 513), (508, 509, 541, 540), (495, 496, 528, 527), (482, 483, 515, 514), (509, 478, 510, 541), (496, 497, 529, 528), (483, 484, 516, 515), (497, 498, 530, 529), (484, 485, 517, 516), (498, 499, 531, 530), (485, 486, 518, 517), (499, 500, 532, 531), (486, 487, 519, 518), (500, 501, 533, 532), (487, 488, 520, 519), (501, 502, 534, 533), (488, 489, 521, 520), (502, 503, 535, 534), (489, 490, 522, 521), (503, 504, 536, 535), (490, 491, 523, 522), (504, 505, 537, 536), (491, 492, 524, 523), (478, 479, 511, 510), (505, 506, 538, 537), (542, 543, 544, 545, 546, 547, 548, 549, 550, 551, 552, 553, 554, 555, 556, 557, 558, 559, 560, 561, 562, 563, 564, 565, 566, 567, 568, 569, 570, 571, 572, 573), (514, 515, 547, 546), (541, 510, 542, 573), (528, 529, 561, 560), (515, 516, 548, 547), (529, 530, 562, 561), (516, 517, 549, 548), (530, 531, 563, 562), (517, 518, 550, 549), (531, 532, 564, 563), (518, 519, 551, 550), (532, 533, 565, 564), (519, 520, 552, 551), (533, 534, 566, 565), (520, 521, 553, 552), (534, 535, 567, 566), (521, 522, 554, 553), (535, 536, 568, 567), (522, 523, 555, 554), (536, 537, 569, 568), (523, 524, 556, 555), (510, 511, 543, 542), (537, 538, 570, 569), (524, 525, 557, 556), (511, 512, 544, 543), (538, 539, 571, 570), (525, 526, 558, 557), (512, 513, 545, 544), (539, 540, 572, 571), (526, 527, 559, 558), (513, 514, 546, 545), (540, 541, 573, 572), (31, 32, 585, 667), (667, 585, 584, 668), (668, 584, 583, 669), (17, 18, 603, 664), (664, 603, 602, 665), (665, 602, 601, 666), (24, 25, 597, 661), (661, 597, 596, 662), (662, 596, 595, 663), (10, 11, 591, 658), (658, 591, 590, 659), (659, 590, 589, 660), (3, 4, 579, 655), (655, 579, 578, 656), (656, 578, 577, 657), (30, 31, 667, 652), (652, 667, 668, 653), (653, 668, 669, 654), (16, 17, 664, 649), (649, 664, 665, 650), (650, 665, 666, 651), (22, 24, 661, 640), (640, 661, 662, 641), (641, 662, 663, 642), (9, 10, 658, 646), (646, 658, 659, 647), (647, 659, 660, 648), (2, 3, 655, 643), (643, 655, 656, 644), (644, 656, 657, 645), (29, 30, 652, 637), (637, 652, 653, 638), (638, 653, 654, 639), (15, 16, 649, 634), (634, 649, 650, 635), (635, 650, 651, 636), (8, 9, 646, 631), (631, 646, 647, 632), (632, 647, 648, 633), (1, 2, 643, 619), (619, 643, 644, 620), (620, 644, 645, 621), (21, 22, 640, 628), (628, 640, 641, 629), (629, 641, 642, 630), (28, 29, 637, 625), (625, 637, 638, 626), (626, 638, 639, 627), (14, 15, 634, 622), (622, 634, 635, 623), (623, 635, 636, 624), (7, 8, 631, 616), (616, 631, 632, 617), (617, 632, 633, 618), (20, 21, 628, 613), (613, 628, 629, 614), (614, 629, 630, 615), (27, 28, 625, 610), (610, 625, 626, 611), (611, 626, 627, 612), (13, 14, 622, 607), (607, 622, 623, 608), (608, 623, 624, 609), (0, 1, 619, 580), (580, 619, 620, 581), (581, 620, 621, 582), (6, 7, 616, 604), (604, 616, 617, 605), (605, 617, 618, 606), (19, 20, 613, 598), (598, 613, 614, 599), (599, 614, 615, 600), (26, 27, 610, 592), (592, 610, 611, 593), (593, 611, 612, 594), (12, 13, 607, 586), (586, 607, 608, 587), (587, 608, 609, 588), (5, 6, 604, 574), (574, 604, 605, 575), (575, 605, 606, 576), (18, 19, 598, 603), (603, 598, 599, 602), (602, 599, 600, 601), (25, 26, 592, 597), (597, 592, 593, 596), (596, 593, 594, 595), (11, 12, 586, 591), (591, 586, 587, 590), (590, 587, 588, 589), (32, 0, 580, 585), (585, 580, 581, 584), (584, 581, 582, 583), (4, 5, 574, 579), (579, 574, 575, 578), (578, 575, 576, 577), (681, 676, 671, 670), (677, 678, 673, 672), (678, 679, 674, 673), (680, 681, 670, 675), (82, 81, 673, 674), (228, 227, 676, 681), (80, 230, 677, 672), (227, 66, 671, 676), (238, 228, 681, 680), (66, 65, 670, 671), (96, 238, 680, 675), (65, 96, 675, 670)])
me_cone.polygons.foreach_set('material_index', [0, 0, 0, 0, 0, 0, 0, 0, 0, 0, 0, 0, 0, 0, 0, 0, 0, 0, 0, 0, 0, 0, 0, 0, 0, 0, 0, 0, 0, 0, 0, 0, 0, 0, 2, 0, 0, 2, 0, 2, 2, 2, 0, 2, 2, 0, 0, 2, 0, 0, 0, 0, 2, 2, 2, 2, 0, 2, 2, 2, 2, 0, 0, 0, 0, 0, 0, 0, 1, 0, 0, 0, 0, 1, 0, 0, 1, 0, 0, 0, 0, 1, 0, 0, 0, 0, 0, 0, 0, 0, 0, 0, 2, 0, 2, 0, 0, 0, 0, 0, 0, 0, 0, 0, 0, 0, 0, 0, 0, 0, 0, 0, 0, 0, 0, 0, 0, 0, 0, 0, 0, 0, 0, 0, 0, 0, 0, 0, 0, 0, 0, 0, 0, 0, 0, 0, 0, 0, 0, 0, 0, 0, 0, 0, 0, 0, 0, 0, 0, 0, 0, 0, 0, 0, 0, 0, 0, 0, 0, 0, 0, 0, 0, 0, 0, 0, 0, 0, 0, 0, 0, 0, 0, 0, 0, 0, 0, 0, 0, 0, 0, 0, 0, 0, 0, 0, 0, 0, 0, 0, 0, 0, 0, 0, 0, 0, 0, 0, 0, 0, 0, 0, 0, 0, 0, 0, 0, 0, 0, 0, 0, 0, 0, 0, 0, 0, 0, 0, 0, 0, 0, 0, 0, 0, 0, 0, 0, 0, 0, 0, 0, 3, 0, 0, 0, 0, 0, 0, 0, 0, 0, 0, 0, 0, 0, 0, 0, 0, 0, 0, 0, 0, 0, 0, 0, 0, 0, 0, 0, 0, 0, 0, 0, 0, 5, 0, 0, 5, 0, 0, 3, 3, 0, 0, 0, 0, 0, 0, 0, 0, 0, 3, 0, 2, 0, 0, 0, 0, 0, 0, 0, 0, 2, 0, 0, 0, 0, 0, 0, 0, 0, 0, 0, 0, 0, 0, 3, 0, 0, 0, 0, 3, 3, 3, 3, 3, 3, 3, 3, 0, 3, 0, 0, 0, 0, 0, 0, 0, 0, 0, 0, 0, 0, 5, 5, 5, 5, 0, 0, 0, 0, 0, 0, 5, 6, 5, 6, 5, 6, 5, 6, 3, 3, 3, 3, 3, 3, 3, 3, 5, 5, 0, 0, 0, 0, 5, 5, 0, 0, 0, 0, 0, 0, 0, 0, 0, 0, 0, 0, 0, 0, 0, 0, 0, 0, 0, 0, 0, 0, 0, 0, 0, 0, 0, 0, 0, 0, 0, 0, 0, 0, 0, 0, 0, 0, 0, 0, 0, 0, 0, 0, 0, 0, 0, 0, 3, 3, 3, 3, 0, 0, 0, 0, 0, 0, 0, 0, 0, 0, 0, 0, 0, 0, 0, 0, 0, 0, 0, 0, 0, 0, 0, 0, 0, 0, 0, 0, 0, 0, 0, 0, 0, 0, 0, 0, 0, 0, 0, 0, 0, 0, 0, 0, 0, 0, 0, 0, 0, 0, 0, 0, 0, 0, 0, 0, 0, 0, 0, 0, 7, 0, 0, 0, 0, 0, 0, 0, 0, 0, 0, 0, 0, 0, 0, 0, 0, 0, 0, 0, 0, 0, 0, 0, 0, 0, 0, 0, 0, 0, 0, 0, 7, 7, 7, 7, 7, 7, 7, 7, 7, 7, 7, 7, 7, 7, 7, 7, 7, 7, 7, 7, 7, 7, 7, 7, 7, 7, 7, 7, 7, 7, 7, 7, 7, 7, 7, 7, 7, 7, 7, 7, 7, 7, 7, 7, 7, 7, 7, 7, 7, 7, 7, 7, 7, 7, 7, 7, 7, 7, 7, 7, 7, 7, 7, 7, 0, 0, 0, 0, 0, 0, 0, 0, 0, 0, 0, 0, 2, 2, 2, 2, 2, 2, 2, 2, 2, 2, 2, 2, 0, 0, 0, 2, 2, 2, 2, 2, 2, 2, 2, 2, 2, 2, 2, 0, 0, 0, 0, 0, 0, 0, 0, 0, 0, 0, 0, 2, 2, 2, 0, 0, 0, 0, 0, 0, 2, 2, 2, 2, 2, 2, 0, 0, 0, 2, 2, 2, 2, 2, 2, 2, 2, 2, 0, 0, 0, 2, 2, 2, 0, 0, 0, 0, 0, 0, 2, 2, 2, 0, 0, 0, 1, 1, 1, 1, 1, 1, 1, 1, 1, 1, 1, 1])
me_cone.materials.append(mat_rocketmaincolor)
me_cone.materials.append(mat_wings)
me_cone.materials.append(mat_buffercolor)
me_cone.materials.append(mat_seat)
me_cone.materials.append(mat_rocketmaincolor)
me_cone.materials.append(mat_material_001)
me_cone.materials.append(mat_material_002)
me_cone.materials.append(mat_material_003)
me_cone.use_remesh_preserve_volume = False
me_cone.use_remesh_preserve_attributes = False
me_cone.use_mirror_vertex_groups = False
me_cone.update()

# ---- objects
ob_cone = bpy.data.objects.new('Cone', me_cone)

# ---- transforms, parenting, visibility, modifiers, constraints
ob_cone.location = (5.188, 0.0, 2.562)
ob_cone.rotation_euler = (-1.344e-07, 1.571, 0.0)
ob_cone.lineart.crease_threshold = 0.0

# ---- collection membership
col_collection_1.objects.link(ob_cone)

# ---- scene / render settings (as saved in the file)
scene.frame_start = 1; scene.frame_end = 250; scene.frame_set(1)
scene.render.engine = 'BLENDER_EEVEE_NEXT'
scene.render.resolution_percentage = 50
scene.render.dither_intensity = 0.0
scene.cycles.use_denoising = False
scene.cycles.samples = 128
scene.cycles.sampling_pattern = 'TABULATED_SOBOL'
scene.cycles.use_adaptive_sampling = False
scene.cycles.use_light_tree = False
scene.cycles.blur_glossy = 0.0
scene.cycles.sample_clamp_indirect = 0.0
scene.view_settings.view_transform = 'Standard'
bpy.context.view_layer.update()

# ---- added for rendering (the .blend has no active camera and no usable light): camera, sun
cam_auto = bpy.data.cameras.new('AutoCamera')
cam_auto.lens = 50.0
cam_auto.sensor_width = 36.0
cam_auto.clip_end = 1000.0
ob_auto_camera = bpy.data.objects.new('AutoCamera', cam_auto)
scene.collection.objects.link(ob_auto_camera)
ob_auto_camera.location = (16.4588, -19.0264, 15.1934)
ob_auto_camera.rotation_euler = (1.09748, -7.21219e-08, 0.694738)
scene.camera = ob_auto_camera
light_auto_sun = bpy.data.lights.new('AutoSun', 'SUN')
light_auto_sun.energy = 3.0
light_auto_sun.angle = 0.0523599
ob_auto_sun = bpy.data.objects.new('AutoSun', light_auto_sun)
scene.collection.objects.link(ob_auto_sun)
ob_auto_sun.rotation_euler = (0.872665, 0.174533, 0.523599)
bpy.context.view_layer.update()
